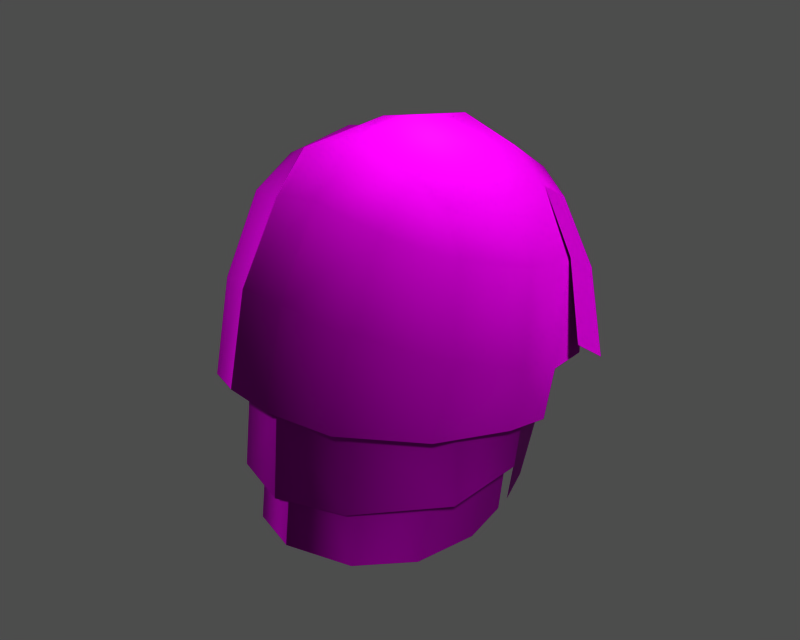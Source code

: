 # Source: p0420000.blend  (saved by Blender 3.6.13; exported with 4.5.12 LTS)
import bpy
from mathutils import Matrix  # noqa: F401  (used for matrix-valued properties, if any)

bpy.ops.wm.read_factory_settings(use_empty=True)
scene = bpy.context.scene
scene.name = '1'

# ---- collections
col_collection_1 = bpy.data.collections.new('Collection 1'); scene.collection.children.link(col_collection_1)

# ---- images (referenced by path relative to the original .blend; pixels are not part of the script)
import os
ASSET_DIR = os.environ.get("B2B_ASSET_DIR", "")  # directory of the original .blend (textures are referenced by path, not embedded)
HERE = os.path.dirname(os.path.abspath(__file__))  # packed textures are extracted next to this script under _unpacked/

def load_image(name, relpath, width, height, colorspace="sRGB"):
    """Load a texture the original file referenced (path relative to the .blend, or extracted next to this script)."""
    p = next((c for c in (os.path.join(HERE, relpath), os.path.join(ASSET_DIR, relpath)) if relpath and os.path.exists(c)), "")
    if p:
        img = bpy.data.images.load(p, check_existing=True)
        img.name = name
    else:  # same state as the original file: an image datablock whose file is absent (Cycles renders it pink)
        img = bpy.data.images.new(name, width, height)
        img.source = "FILE"
        img.filepath = "//" + (relpath or name)
    img.colorspace_settings.name = colorspace
    return img
img_m_hair_diff_0 = load_image('m_hair_diff_0', 'p042000.dds', 1024, 1024, 'Non-Color')
img_m_hair_norm_0 = load_image('m_hair_norm_0', 'p042000_n.dds', 1024, 1024, 'Non-Color')
img_m_hair_spec_0 = load_image('m_hair_spec_0', 'p042000_sp.dds', 1024, 1024, 'Non-Color')

# ---- materials (node trees are filled in below, after node groups)
mat_m_hair_mat_001 = bpy.data.materials.new('m_hair_mat.001')

# ---- material node trees
mat_m_hair_mat_001.use_nodes = True; mat_m_hair_mat_001.node_tree.nodes.clear()
_N = mat_m_hair_mat_001.node_tree.nodes; _L = mat_m_hair_mat_001.node_tree.links
n0 = _N.new('ShaderNodeBsdfPrincipled'); n0.name = 'Principled BSDF'; n0.location = (0, 0)
n0.distribution = 'GGX'
n0.subsurface_method = 'RANDOM_WALK_SKIN'
n0.inputs[3].default_value = 1.45
n0.inputs[27].default_value = (0.0, 0.0, 0.0, 1.0)
n0.inputs[28].default_value = 1.0
n1 = _N.new('ShaderNodeOutputMaterial'); n1.name = 'Material Output'; n1.location = (0, 0)
n2 = _N.new('ShaderNodeTexImage'); n2.name = 'Image Texture'; n2.location = (0, 0)
n2.image = img_m_hair_diff_0
n3 = _N.new('ShaderNodeUVMap'); n3.name = 'UV Map'; n3.location = (0, 0)
n4 = _N.new('ShaderNodeTexImage'); n4.name = 'Image Texture.001'; n4.location = (0, 0)
n4.image = img_m_hair_norm_0
n5 = _N.new('ShaderNodeNormalMap'); n5.name = 'Normal Map'; n5.location = (0, 0)
n6 = _N.new('ShaderNodeUVMap'); n6.name = 'UV Map.001'; n6.location = (0, 0)
n7 = _N.new('ShaderNodeTexImage'); n7.name = 'Image Texture.002'; n7.location = (0, 0)
n7.image = img_m_hair_spec_0
n8 = _N.new('ShaderNodeUVMap'); n8.name = 'UV Map.002'; n8.location = (0, 0)
_L.new(n0.outputs[0], n1.inputs[0])
_L.new(n2.outputs[0], n0.inputs[0])
_L.new(n3.outputs[0], n2.inputs[0])
_L.new(n4.outputs[0], n5.inputs[1])
_L.new(n5.outputs[0], n0.inputs[5])
_L.new(n6.outputs[0], n4.inputs[0])
_L.new(n7.outputs[0], n0.inputs[13])
_L.new(n8.outputs[0], n7.inputs[0])
n1.is_active_output = True

# ---- meshes
me_m_hair = bpy.data.meshes.new('m_hair')
me_m_hair.from_pydata([(8.689, 4.537, 167.7), (8.042, 2.634, 174.2), (8.839, 1.175, 169.0), (-7.593, -3.968, 166.5), (-5.037, -6.517, 173.1), (-8.156, -3.362, 171.1), (3.627, 12.49, 173.9), (6.97, 9.978, 171.7), (5.554, 12.11, 170.0), (-3.668, -6.645, 167.3), (-7.499, -2.743, 162.0), (-3.749, -7.238, 162.2), (-6.128, 10.14, 166.2), (-4.499, 12.48, 170.4), (-3.313, 12.25, 166.3), (-8.166, 2.63, 174.8), (-6.905, -2.126, 175.7), (-6.568, 3.263, 177.6), (3.984, -4.449, 177.2), (0.6261, -8.065, 173.8), (4.272, -7.118, 173.0), (3.441, -1.723, 179.3), (-0.2488, 3.204, 180.6), (0.1818, -1.907, 180.6), (6.396, 8.602, 169.5), (7.096, 5.214, 173.0), (7.235, 5.572, 168.7), (-6.214e-13, -6.953, 172.6), (-1.291e-08, -8.228, 167.5), (7.499, -2.743, 162.0), (3.668, -6.645, 167.3), (3.749, -7.238, 162.2), (-7.096, 5.214, 173.0), (-6.396, 8.602, 169.5), (-7.235, 5.572, 168.7), (4.089, -8.506, 167.9), (0.5757, -9.403, 168.3), (5.849, 1.296, 156.8), (6.225, -2.198, 167.1), (5.187, -2.935, 157.2), (-5.849, 1.296, 156.8), (-6.225, -2.198, 167.1), (-7.097, 1.811, 167.3), (-6.277, 10.77, 170.1), (-5.851, 10.37, 174.4), (2.836, 8.288, 178.3), (-0.254, 11.78, 176.6), (-0.4401, 8.01, 179.6), (-6.539, 6.231, 163.1), (-5.886, 8.166, 163.6), (-4.743, 7.852, 157.2), (4.743, 7.852, 157.2), (5.886, 8.166, 163.6), (6.539, 6.231, 163.1), (-3.512e-08, -6.984, 167.3), (3.451, -6.587, 158.3), (3.38, -5.444, 167.2), (6.256, 11.2, 167.0), (7.987, 8.307, 166.9), (-5.187, -2.935, 157.2), (-9.581, 0.8331, 167.9), (-8.381, 6.723, 170.4), (-7.431, 7.491, 174.4), (7.569, -3.362, 171.1), (6.577, -1.743, 175.7), (3.176, 3.299, 179.2), (0.4, -5.276, 178.3), (-4.8, -4.284, 177.4), (2.999, 11.68, 174.4), (-3.66e-13, 13.14, 170.8), (-3.652e-13, 12.37, 174.5), (-6.184, 8.217, 173.5), (1.227, 13.57, 172.3), (0.2126, 13.21, 166.9), (-1.396, 13.54, 171.2), (2.909, 11.36, 176.2), (7.164, -2.383, 167.4), (-3.451, -6.587, 158.3), (-6.213e-13, -8.091, 158.9), (-9.318, 1.753, 171.2), (6.184, 8.217, 173.5), (2.967, 12.34, 170.8), (-3.77, 3.358, 178.8), (-5.191, 3.417, 179.0), (-3.753, -1.664, 179.3), (-4.838, 7.701, 178.1), (-3.1, 11.59, 176.0), (7.097, 1.811, 167.3), (3.472, 10.07, 158.0), (-3.472, 10.07, 158.0), (-3.38, -5.444, 167.2), (-2.678, 7.753, 179.1), (-2.516, 3.281, 180.1), (-7.164, -2.383, 167.4), (-8.025, 2.032, 162.3), (8.025, 2.032, 162.3), (8.332, 5.902, 173.8), (9.827, 7.512, 167.6), (7.664, 9.478, 171.8), (-2.516, -5.02, 177.8), (5.639, 7.224, 176.8), (4.795, 10.73, 175.0), (5.97, 3.211, 177.1), (5.639, 7.224, 176.8), (-5.114, -1.328, 178.6), (-2.999, 11.68, 174.4), (-2.967, 12.34, 170.8), (-7.556, 1.43, 173.1), (-7.346, 2.27, 168.3), (3.047, 13.22, 168.1), (-9.581, -0.2497, 165.2), (-8.478, 5.67, 166.8), (-8.478, 4.487, 163.4), (8.553, 3.94, 164.7), (7.556, 1.43, 173.1), (7.346, 2.27, 168.3), (-6.386, 7.658, 176.7), (-2.516, -1.819, 179.9), (-10.96, 0.5944, 167.9), (-8.381, 6.723, 170.4), (-9.993, 4.997, 165.5), (-2.516, -7.709, 173.6), (-4.853, -7.9, 167.9), (-2.516, -8.996, 168.3), (-4.903, 10.3, 174.0), (-7.076, 5.901, 165.8), (7.076, 5.901, 165.8), (-2.516, -7.709, 173.6), (4.477, 10.39, 164.3), (4.934, 10.92, 170.2), (-4.477, 10.39, 164.3), (-4.934, 10.92, 170.2), (-9.318, 1.753, 171.2), (7.997, 6.427, 173.4), (-2.516, -5.02, 177.8), (-3.77, 3.358, 178.8), (-3.753, -1.664, 179.3), (-3.624, 7.572, 178.0), (5.431, -1.31, 177.8), (7.432, 3.744, 165.5), (6.938, 4.088, 162.7), (-6.938, 4.088, 162.7), (-7.432, 3.744, 165.5), (7.409, -4.636, 166.9), (4.903, 10.3, 174.0), (7.695, 3.401, 168.4), (-7.695, 3.401, 168.4), (3.954, 12.63, 166.9), (-6.258, 8.635, 166.5), (-4.706, 10.87, 167.3), (6.258, 8.635, 166.5), (4.706, 10.87, 167.3), (6.931, 3.775, 167.4), (5.683, 4.146, 157.1), (-6.931, 3.775, 167.4), (-5.683, 4.146, 157.1), (10.33, 3.939, 170.0), (4.795, 10.73, 175.0), (-2.516, -8.996, 168.3), (5.301, 5.636, 156.8), (-5.301, 5.636, 156.8), (5.372e-08, -8.713, 162.4), (8.703, 0.4371, 165.7), (7.0, -2.662, 172.8), (-7.0, -2.662, 172.8), (-4.078, -5.819, 172.6), (4.078, -5.819, 172.6)], [], [(0, 1, 2), (3, 4, 5), (6, 7, 8), (9, 10, 11), (12, 13, 14), (15, 16, 17), (18, 19, 20), (21, 22, 23), (24, 25, 26), (27, 9, 28), (29, 30, 31), (32, 33, 34), (35, 19, 36), (37, 38, 39), (40, 41, 42), (43, 44, 13), (45, 46, 47), (48, 49, 50), (51, 52, 53), (54, 55, 56), (57, 7, 58), (41, 40, 59), (60, 3, 5), (61, 15, 62), (63, 1, 64), (45, 22, 65), (66, 21, 23), (67, 5, 4), (68, 69, 70), (33, 32, 71), (72, 73, 74), (46, 45, 75), (30, 29, 76), (54, 77, 78), (61, 60, 79), (25, 24, 80), (69, 68, 81), (82, 83, 84), (44, 85, 86), (38, 37, 87), (88, 52, 51), (49, 89, 50), (77, 54, 90), (46, 91, 47), (92, 47, 91), (93, 94, 10), (95, 76, 29), (63, 18, 20), (96, 97, 98), (19, 18, 66), (4, 99, 67), (100, 7, 101), (102, 64, 1), (98, 103, 96), (16, 104, 17), (99, 84, 67), (105, 69, 106), (61, 44, 43), (93, 107, 108), (86, 72, 74), (86, 13, 44), (73, 72, 109), (110, 111, 112), (113, 0, 2), (114, 76, 115), (17, 85, 116), (116, 15, 17), (92, 23, 22), (117, 66, 23), (118, 119, 120), (121, 122, 123), (1, 63, 2), (60, 5, 79), (5, 16, 79), (10, 9, 93), (106, 124, 105), (55, 54, 78), (30, 27, 28), (94, 93, 108), (33, 125, 34), (76, 95, 115), (126, 24, 26), (21, 66, 18), (18, 63, 64), (66, 127, 19), (127, 36, 19), (52, 88, 128), (129, 80, 24), (89, 49, 130), (71, 131, 33), (119, 118, 132), (28, 31, 30), (7, 100, 133), (133, 58, 7), (109, 6, 8), (127, 66, 134), (66, 117, 134), (75, 72, 46), (6, 109, 72), (60, 61, 111), (43, 111, 61), (23, 92, 117), (92, 135, 136), (85, 137, 86), (83, 137, 85), (65, 138, 102), (138, 21, 18), (102, 45, 65), (101, 45, 100), (139, 95, 140), (141, 94, 142), (11, 28, 9), (56, 39, 38), (59, 90, 41), (44, 61, 62), (85, 44, 116), (133, 0, 58), (143, 20, 35), (19, 35, 20), (99, 4, 121), (122, 121, 4), (72, 86, 46), (91, 46, 86), (90, 59, 77), (39, 56, 55), (20, 143, 63), (143, 2, 63), (7, 6, 101), (72, 75, 6), (124, 106, 131), (81, 144, 129), (67, 104, 16), (5, 67, 16), (145, 25, 114), (32, 146, 107), (91, 135, 92), (137, 91, 86), (1, 0, 133), (100, 1, 133), (4, 3, 122), (47, 92, 22), (22, 45, 47), (144, 81, 68), (14, 74, 73), (13, 12, 43), (111, 43, 12), (74, 14, 13), (13, 86, 74), (7, 57, 8), (147, 8, 57), (69, 105, 70), (130, 148, 149), (150, 128, 151), (16, 15, 79), (15, 61, 79), (152, 37, 153), (40, 154, 155), (97, 96, 156), (103, 98, 157), (36, 127, 158), (67, 84, 104), (84, 83, 104), (138, 65, 21), (22, 21, 65), (53, 139, 140), (159, 53, 140), (142, 48, 141), (48, 160, 141), (1, 100, 102), (45, 102, 100), (31, 28, 161), (28, 11, 161), (107, 146, 108), (142, 34, 125), (115, 145, 114), (26, 139, 126), (2, 143, 162), (113, 2, 162), (6, 75, 101), (45, 101, 75), (163, 30, 76), (76, 114, 163), (9, 164, 93), (107, 93, 164), (53, 159, 51), (160, 48, 50), (83, 17, 104), (85, 17, 83), (138, 18, 64), (64, 102, 138), (116, 44, 62), (15, 116, 62), (9, 27, 165), (164, 9, 165), (27, 30, 166), (30, 163, 166), (135, 91, 137), (137, 83, 82), (3, 60, 110), (111, 110, 60), (109, 147, 73), (8, 147, 109), (80, 129, 144), (131, 71, 124), (149, 33, 131), (24, 151, 129), (125, 33, 148), (33, 149, 148), (24, 126, 150), (151, 24, 150), (37, 152, 87), (154, 40, 42), (117, 136, 134), (92, 136, 117), (95, 139, 115), (139, 145, 115), (108, 142, 94), (108, 146, 142), (52, 126, 53), (139, 53, 126), (125, 49, 48), (48, 142, 125), (34, 142, 146), (146, 32, 34), (139, 26, 145), (25, 145, 26), (49, 125, 148), (148, 130, 49), (126, 52, 150), (128, 150, 52)])
me_m_hair.polygons.foreach_set('use_smooth', [True] * 230)
_uv = me_m_hair.uv_layers.new(name='UVTex')
_uv.uv.foreach_set('vector', [0.3057, 0.09092, 0.3935, 0.2052, 0.3934, 0.09484, 0.155, 0.8727, 0.3039, 0.868, 0.2256, 0.8143, 0.2235, 0.3307, 0.2394, 0.2338, 0.1757, 0.2565, 0.8877, 0.8636, 0.8119, 0.7429, 0.9041, 0.7553, 0.04654, 0.5331, 0.1313, 0.47, 0.04644, 0.4458, 0.2576, 0.6731, 0.3111, 0.759, 0.318, 0.6411, 0.563, 0.2616, 0.6688, 0.231, 0.6069, 0.1762, 0.5198, 0.3127, 0.4529, 0.4187, 0.5463, 0.3735, 0.5584, 0.8722, 0.6214, 0.955, 0.6258, 0.865, 0.9641, 0.98, 0.8877, 0.8636, 0.9712, 0.8734, 0.8119, 0.7429, 0.8877, 0.8636, 0.9041, 0.7553, 0.6214, 0.955, 0.5584, 0.8722, 0.6258, 0.865, 0.6485, 0.0775, 0.6688, 0.231, 0.7245, 0.1245, 0.73, 0.4749, 0.8048, 0.6878, 0.8204, 0.4779, 0.73, 0.4749, 0.8048, 0.6878, 0.7283, 0.6973, 0.1275, 0.5202, 0.2189, 0.5177, 0.1313, 0.47, 0.3448, 0.3691, 0.2637, 0.4191, 0.3574, 0.438, 0.623, 0.7437, 0.5788, 0.749, 0.5941, 0.6125, 0.5941, 0.6125, 0.5788, 0.749, 0.623, 0.7437, 0.9711, 0.6845, 0.904, 0.4929, 0.8952, 0.6825, 0.1372, 0.2021, 0.2394, 0.2338, 0.2015, 0.1334, 0.8048, 0.6878, 0.73, 0.4749, 0.8204, 0.4779, 0.1255, 0.7475, 0.155, 0.8727, 0.2256, 0.8143, 0.146, 0.613, 0.2576, 0.6731, 0.2264, 0.5791, 0.5044, 0.1239, 0.3935, 0.2052, 0.4952, 0.2194, 0.3448, 0.3691, 0.4529, 0.4187, 0.4304, 0.3494, 0.6087, 0.3237, 0.5198, 0.3127, 0.5463, 0.3735, 0.3707, 0.7926, 0.2256, 0.8143, 0.3039, 0.868, 0.4512, 0.9666, 0.3828, 0.8891, 0.3863, 0.9683, 0.5584, 0.8722, 0.6214, 0.955, 0.5538, 0.9581, 0.1784, 0.3639, 0.06909, 0.3532, 0.1506, 0.4073, 0.2637, 0.4191, 0.3448, 0.3691, 0.2676, 0.3599, 0.8877, 0.8636, 0.8119, 0.7429, 0.7946, 0.8562, 0.9711, 0.6845, 0.904, 0.4929, 0.9834, 0.5025, 0.146, 0.613, 0.1255, 0.7475, 0.1859, 0.7102, 0.6214, 0.955, 0.5584, 0.8722, 0.5538, 0.9581, 0.3828, 0.8891, 0.4512, 0.9666, 0.4476, 0.8889, 0.3843, 0.6155, 0.3562, 0.6255, 0.4084, 0.7279, 0.2189, 0.5177, 0.3215, 0.5395, 0.2536, 0.4675, 0.8048, 0.6878, 0.73, 0.4749, 0.7283, 0.6973, 0.5379, 0.622, 0.5788, 0.749, 0.5941, 0.6125, 0.5788, 0.749, 0.5379, 0.622, 0.5941, 0.6125, 0.904, 0.4929, 0.9711, 0.6845, 0.8952, 0.6825, 0.2637, 0.4191, 0.36, 0.4844, 0.3574, 0.438, 0.4609, 0.4632, 0.3574, 0.438, 0.36, 0.4844, 0.7946, 0.8562, 0.7153, 0.739, 0.8119, 0.7429, 0.7153, 0.739, 0.7946, 0.8562, 0.8119, 0.7429, 0.5044, 0.1239, 0.563, 0.2616, 0.6069, 0.1762, 0.9537, 0.3528, 0.8655, 0.2465, 0.8665, 0.3532, 0.6688, 0.231, 0.563, 0.2616, 0.6087, 0.3237, 0.3039, 0.868, 0.4131, 0.8176, 0.3707, 0.7926, 0.3377, 0.3021, 0.2394, 0.2338, 0.2678, 0.3127, 0.4101, 0.2839, 0.4952, 0.2194, 0.3935, 0.2052, 0.8665, 0.3532, 0.9505, 0.4449, 0.9537, 0.3528, 0.3111, 0.759, 0.3722, 0.7251, 0.318, 0.6411, 0.4131, 0.8176, 0.4084, 0.7279, 0.3707, 0.7926, 0.4512, 0.9666, 0.3828, 0.8891, 0.4476, 0.8889, 0.146, 0.613, 0.2189, 0.5177, 0.1275, 0.5202, 0.7946, 0.8562, 0.7009, 0.9672, 0.6976, 0.8644, 0.2536, 0.4675, 0.1784, 0.3639, 0.1506, 0.4073, 0.2536, 0.4675, 0.1313, 0.47, 0.2189, 0.5177, 0.06909, 0.3532, 0.1784, 0.3639, 0.1142, 0.2958, 0.07976, 0.7863, 0.07479, 0.6489, 0.01376, 0.6961, 0.3149, 0.02262, 0.3057, 0.09092, 0.3934, 0.09484, 0.7009, 0.9672, 0.7946, 0.8562, 0.6976, 0.8644, 0.318, 0.6411, 0.3215, 0.5395, 0.2784, 0.5604, 0.2784, 0.5604, 0.2576, 0.6731, 0.318, 0.6411, 0.4609, 0.4632, 0.5463, 0.3735, 0.4529, 0.4187, 0.5684, 0.4206, 0.6087, 0.3237, 0.5463, 0.3735, 0.6782, 0.4054, 0.8217, 0.3744, 0.729, 0.3108, 0.3477, 0.9076, 0.2181, 0.9424, 0.2564, 0.9835, 0.3935, 0.2052, 0.5044, 0.1239, 0.3934, 0.09484, 0.1255, 0.7475, 0.2256, 0.8143, 0.1859, 0.7102, 0.2256, 0.8143, 0.3111, 0.759, 0.1859, 0.7102, 0.8119, 0.7429, 0.8877, 0.8636, 0.7946, 0.8562, 0.4476, 0.8889, 0.5012, 0.9614, 0.4512, 0.9666, 0.904, 0.4929, 0.9711, 0.6845, 0.9834, 0.5025, 0.8877, 0.8636, 0.9641, 0.98, 0.9712, 0.8734, 0.7153, 0.739, 0.7946, 0.8562, 0.6976, 0.8644, 0.5584, 0.8722, 0.6258, 0.8035, 0.6258, 0.865, 0.7946, 0.8562, 0.7153, 0.739, 0.6976, 0.8644, 0.6258, 0.8035, 0.5584, 0.8722, 0.6258, 0.865, 0.5198, 0.3127, 0.6087, 0.3237, 0.563, 0.2616, 0.563, 0.2616, 0.5044, 0.1239, 0.4952, 0.2194, 0.6087, 0.3237, 0.7222, 0.2709, 0.6688, 0.231, 0.7222, 0.2709, 0.7245, 0.1245, 0.6688, 0.231, 0.5788, 0.749, 0.5379, 0.622, 0.5214, 0.7558, 0.4994, 0.8796, 0.5538, 0.9581, 0.5584, 0.8722, 0.5379, 0.622, 0.5788, 0.749, 0.5214, 0.7558, 0.5538, 0.9581, 0.4994, 0.8796, 0.5584, 0.8722, 0.8217, 0.3744, 0.6782, 0.4054, 0.7429, 0.4482, 0.9712, 0.8734, 0.9041, 0.7553, 0.8877, 0.8636, 0.2394, 0.2338, 0.3377, 0.3021, 0.3186, 0.218, 0.3186, 0.218, 0.2015, 0.1334, 0.2394, 0.2338, 0.1142, 0.2958, 0.2235, 0.3307, 0.1757, 0.2565, 0.7222, 0.2709, 0.6087, 0.3237, 0.6456, 0.372, 0.6087, 0.3237, 0.5684, 0.4206, 0.6456, 0.372, 0.2676, 0.3599, 0.1784, 0.3639, 0.2637, 0.4191, 0.2235, 0.3307, 0.1142, 0.2958, 0.1784, 0.3639, 0.1255, 0.7475, 0.146, 0.613, 0.07479, 0.6489, 0.1275, 0.5202, 0.07479, 0.6489, 0.146, 0.613, 0.5463, 0.3735, 0.4609, 0.4632, 0.5684, 0.4206, 0.4609, 0.4632, 0.4624, 0.4999, 0.5753, 0.4479, 0.3215, 0.5395, 0.3483, 0.5182, 0.2536, 0.4675, 0.3562, 0.6255, 0.3483, 0.5182, 0.3215, 0.5395, 0.4304, 0.3494, 0.5015, 0.2668, 0.4101, 0.2839, 0.5015, 0.2668, 0.5198, 0.3127, 0.563, 0.2616, 0.4101, 0.2839, 0.3448, 0.3691, 0.4304, 0.3494, 0.2678, 0.3127, 0.3448, 0.3691, 0.3377, 0.3021, 0.6723, 0.8026, 0.7153, 0.739, 0.6695, 0.7416, 0.6695, 0.7416, 0.7153, 0.739, 0.6723, 0.8026, 0.9041, 0.7553, 0.9712, 0.8734, 0.8877, 0.8636, 0.8952, 0.6825, 0.8204, 0.4779, 0.8048, 0.6878, 0.8204, 0.4779, 0.8952, 0.6825, 0.8048, 0.6878, 0.2189, 0.5177, 0.146, 0.613, 0.2264, 0.5791, 0.3215, 0.5395, 0.2189, 0.5177, 0.2784, 0.5604, 0.3186, 0.218, 0.3057, 0.09092, 0.2015, 0.1334, 0.5272, 0.03728, 0.6069, 0.1762, 0.6485, 0.0775, 0.6688, 0.231, 0.6485, 0.0775, 0.6069, 0.1762, 0.4131, 0.8176, 0.3039, 0.868, 0.3477, 0.9076, 0.2181, 0.9424, 0.3477, 0.9076, 0.3039, 0.868, 0.1784, 0.3639, 0.2536, 0.4675, 0.2637, 0.4191, 0.36, 0.4844, 0.2637, 0.4191, 0.2536, 0.4675, 0.8952, 0.6825, 0.8204, 0.4779, 0.904, 0.4929, 0.8204, 0.4779, 0.8952, 0.6825, 0.904, 0.4929, 0.6069, 0.1762, 0.5272, 0.03728, 0.5044, 0.1239, 0.5272, 0.03728, 0.3934, 0.09484, 0.5044, 0.1239, 0.2394, 0.2338, 0.2235, 0.3307, 0.2678, 0.3127, 0.1784, 0.3639, 0.2676, 0.3599, 0.2235, 0.3307, 0.5012, 0.9614, 0.4476, 0.8889, 0.4994, 0.8796, 0.4476, 0.8889, 0.5012, 0.9614, 0.4994, 0.8796, 0.3707, 0.7926, 0.3722, 0.7251, 0.3111, 0.759, 0.2256, 0.8143, 0.3707, 0.7926, 0.3111, 0.759, 0.6729, 0.8625, 0.6214, 0.955, 0.7009, 0.9672, 0.6214, 0.955, 0.6729, 0.8625, 0.7009, 0.9672, 0.36, 0.4844, 0.4624, 0.4999, 0.4609, 0.4632, 0.3483, 0.5182, 0.36, 0.4844, 0.2536, 0.4675, 0.3935, 0.2052, 0.3057, 0.09092, 0.3186, 0.218, 0.3377, 0.3021, 0.3935, 0.2052, 0.3186, 0.218, 0.3039, 0.868, 0.155, 0.8727, 0.2181, 0.9424, 0.3574, 0.438, 0.4609, 0.4632, 0.4529, 0.4187, 0.4529, 0.4187, 0.3448, 0.3691, 0.3574, 0.438, 0.5012, 0.9614, 0.4476, 0.8889, 0.4512, 0.9666, 0.04644, 0.4458, 0.1506, 0.4073, 0.06909, 0.3532, 0.1313, 0.47, 0.04654, 0.5331, 0.1275, 0.5202, 0.07479, 0.6489, 0.1275, 0.5202, 0.04654, 0.5331, 0.1506, 0.4073, 0.04644, 0.4458, 0.1313, 0.47, 0.1313, 0.47, 0.2536, 0.4675, 0.1506, 0.4073, 0.2394, 0.2338, 0.1372, 0.2021, 0.1757, 0.2565, 0.09791, 0.2645, 0.1757, 0.2565, 0.1372, 0.2021, 0.3828, 0.8891, 0.4512, 0.9666, 0.3863, 0.9683, 0.5214, 0.7558, 0.5645, 0.8112, 0.5058, 0.8178, 0.5645, 0.8112, 0.5214, 0.7558, 0.5058, 0.8178, 0.3111, 0.759, 0.2576, 0.6731, 0.1859, 0.7102, 0.2576, 0.6731, 0.146, 0.613, 0.1859, 0.7102, 0.6869, 0.7009, 0.73, 0.4749, 0.67, 0.482, 0.73, 0.4749, 0.6869, 0.7009, 0.67, 0.482, 0.8655, 0.2465, 0.9537, 0.3528, 0.9569, 0.2557, 0.9505, 0.4449, 0.8665, 0.3532, 0.8695, 0.4505, 0.7245, 0.1245, 0.7222, 0.2709, 0.7822, 0.1636, 0.3707, 0.7926, 0.4084, 0.7279, 0.3722, 0.7251, 0.4084, 0.7279, 0.3562, 0.6255, 0.3722, 0.7251, 0.5015, 0.2668, 0.4304, 0.3494, 0.5198, 0.3127, 0.4529, 0.4187, 0.5198, 0.3127, 0.4304, 0.3494, 0.623, 0.7437, 0.6723, 0.8026, 0.6695, 0.7416, 0.6429, 0.6105, 0.623, 0.7437, 0.6695, 0.7416, 0.6723, 0.8026, 0.623, 0.7437, 0.6695, 0.7416, 0.623, 0.7437, 0.6429, 0.6105, 0.6695, 0.7416, 0.3935, 0.2052, 0.3377, 0.3021, 0.4101, 0.2839, 0.3448, 0.3691, 0.4101, 0.2839, 0.3377, 0.3021, 0.9041, 0.7553, 0.9712, 0.8734, 0.9873, 0.7689, 0.9712, 0.8734, 0.9041, 0.7553, 0.9873, 0.7689, 0.7009, 0.9672, 0.6729, 0.8625, 0.6976, 0.8644, 0.6723, 0.8026, 0.6258, 0.865, 0.6258, 0.8035, 0.6976, 0.8644, 0.6729, 0.8625, 0.7009, 0.9672, 0.6258, 0.865, 0.6723, 0.8026, 0.6258, 0.8035, 0.3934, 0.09484, 0.5272, 0.03728, 0.3982, 0.02609, 0.3149, 0.02262, 0.3934, 0.09484, 0.3982, 0.02609, 0.2235, 0.3307, 0.2676, 0.3599, 0.2678, 0.3127, 0.3448, 0.3691, 0.2678, 0.3127, 0.2676, 0.3599, 0.7873, 0.9708, 0.8877, 0.8636, 0.7946, 0.8562, 0.7946, 0.8562, 0.7009, 0.9672, 0.7873, 0.9708, 0.8877, 0.8636, 0.7873, 0.9708, 0.7946, 0.8562, 0.7009, 0.9672, 0.7946, 0.8562, 0.7873, 0.9708, 0.623, 0.7437, 0.6429, 0.6105, 0.5941, 0.6125, 0.6429, 0.6105, 0.623, 0.7437, 0.5941, 0.6125, 0.3562, 0.6255, 0.318, 0.6411, 0.3722, 0.7251, 0.3215, 0.5395, 0.318, 0.6411, 0.3562, 0.6255, 0.5015, 0.2668, 0.563, 0.2616, 0.4952, 0.2194, 0.4952, 0.2194, 0.4101, 0.2839, 0.5015, 0.2668, 0.2784, 0.5604, 0.2189, 0.5177, 0.2264, 0.5791, 0.2576, 0.6731, 0.2784, 0.5604, 0.2264, 0.5791, 0.8877, 0.8636, 0.9641, 0.98, 0.8763, 0.9748, 0.7873, 0.9708, 0.8877, 0.8636, 0.8763, 0.9748, 0.9641, 0.98, 0.8877, 0.8636, 0.8763, 0.9748, 0.8877, 0.8636, 0.7873, 0.9708, 0.8763, 0.9748, 0.4624, 0.4999, 0.36, 0.4844, 0.3483, 0.5182, 0.3483, 0.5182, 0.3562, 0.6255, 0.3843, 0.6155, 0.155, 0.8727, 0.1255, 0.7475, 0.07976, 0.7863, 0.07479, 0.6489, 0.07976, 0.7863, 0.1255, 0.7475, 0.1142, 0.2958, 0.09791, 0.2645, 0.06909, 0.3532, 0.1757, 0.2565, 0.09791, 0.2645, 0.1142, 0.2958, 0.5538, 0.9581, 0.4994, 0.8796, 0.5012, 0.9614, 0.4994, 0.8796, 0.5538, 0.9581, 0.5012, 0.9614, 0.5058, 0.8178, 0.5584, 0.8722, 0.4994, 0.8796, 0.5584, 0.8722, 0.5058, 0.8178, 0.4994, 0.8796, 0.6258, 0.8035, 0.5584, 0.8722, 0.5645, 0.8112, 0.5584, 0.8722, 0.5058, 0.8178, 0.5645, 0.8112, 0.5584, 0.8722, 0.6258, 0.8035, 0.5645, 0.8112, 0.5058, 0.8178, 0.5584, 0.8722, 0.5645, 0.8112, 0.73, 0.4749, 0.6869, 0.7009, 0.7283, 0.6973, 0.6869, 0.7009, 0.73, 0.4749, 0.7283, 0.6973, 0.5684, 0.4206, 0.5753, 0.4479, 0.6456, 0.372, 0.4609, 0.4632, 0.5753, 0.4479, 0.5684, 0.4206, 0.7153, 0.739, 0.6723, 0.8026, 0.6976, 0.8644, 0.6723, 0.8026, 0.6729, 0.8625, 0.6976, 0.8644, 0.6976, 0.8644, 0.6723, 0.8026, 0.7153, 0.739, 0.6976, 0.8644, 0.6729, 0.8625, 0.6723, 0.8026, 0.5788, 0.749, 0.6258, 0.8035, 0.623, 0.7437, 0.6723, 0.8026, 0.623, 0.7437, 0.6258, 0.8035, 0.6258, 0.8035, 0.5788, 0.749, 0.623, 0.7437, 0.623, 0.7437, 0.6723, 0.8026, 0.6258, 0.8035, 0.6258, 0.865, 0.6723, 0.8026, 0.6729, 0.8625, 0.6729, 0.8625, 0.6214, 0.955, 0.6258, 0.865, 0.6723, 0.8026, 0.6258, 0.865, 0.6729, 0.8625, 0.6214, 0.955, 0.6729, 0.8625, 0.6258, 0.865, 0.5788, 0.749, 0.6258, 0.8035, 0.5645, 0.8112, 0.5645, 0.8112, 0.5214, 0.7558, 0.5788, 0.749, 0.6258, 0.8035, 0.5788, 0.749, 0.5645, 0.8112, 0.5214, 0.7558, 0.5645, 0.8112, 0.5788, 0.749])
me_m_hair.materials.append(mat_m_hair_mat_001)
me_m_hair.use_remesh_preserve_volume = False
me_m_hair.use_remesh_preserve_attributes = False
me_m_hair.use_mirror_vertex_groups = False
me_m_hair.update()
arm_armature = bpy.data.armatures.new('armature')  # bones are not reproduced

# ---- objects
ob_p042000_obj = bpy.data.objects.new('p042000_obj', arm_armature)
ob_m_hair = bpy.data.objects.new('m_hair', me_m_hair)

# ---- transforms, parenting, visibility, modifiers, constraints
ob_p042000_obj.location = (0.0, 0.0, 0.0)
ob_p042000_obj.lock_rotations_4d = False
ob_p042000_obj.empty_display_type = 'ARROWS'
ob_p042000_obj.show_in_front = True
ob_p042000_obj.lineart.crease_threshold = 0.0
ob_m_hair.parent = ob_p042000_obj
ob_m_hair.location = (0.0, 0.0, 0.0)
ob_m_hair.lock_rotations_4d = False
ob_m_hair.empty_display_type = 'ARROWS'
ob_m_hair.lineart.crease_threshold = 0.0
_vg = ob_m_hair.vertex_groups.new(name='b_hair_main')
_vg.add([0, 1, 2, 3, 5, 6, 7, 8, 10, 12, 13, 14, 15, 16, 17, 24, 25, 26, 29, 32, 33, 34, 37, 38, 39, 40, 41, 42, 43, 44, 45, 46, 47, 48, 49, 50, 51, 52, 53, 55, 57, 58, 59, 60, 61, 62, 63, 64, 65, 68, 69, 70, 71, 72, 73, 74, 75, 76, 77, 79, 80, 81, 82, 83, 85, 86, 87, 88, 89, 91, 92, 93, 94, 95, 96, 97, 98, 100, 101, 102, 103, 105, 106, 107, 108, 109, 110, 111, 112, 113, 114, 115, 116, 118, 119, 120, 124, 125, 126, 128, 129, 130, 131, 132, 133, 135, 137, 139, 140, 141, 142, 143, 144, 145, 146, 147, 148, 149, 150, 151, 152, 153, 154, 155, 156, 157, 159, 160, 162, 163, 164], 1.0, 'REPLACE')
_vg = ob_m_hair.vertex_groups.new(name='b_hair_01')
_vg.add([4, 9, 11, 18, 19, 20, 21, 22, 23, 27, 28, 30, 31, 35, 36, 54, 56, 66, 67, 78, 84, 90, 99, 104, 117, 121, 122, 123, 127, 134, 136, 138, 158, 161, 165, 166], 1.0, 'REPLACE')
_m = ob_m_hair.modifiers.new('Armature', 'ARMATURE')
_m.object = ob_p042000_obj
_m.use_bone_envelopes = True

# ---- collection membership
col_collection_1.objects.link(ob_p042000_obj)
col_collection_1.objects.link(ob_m_hair)

# ---- scene / render settings (as saved in the file)
scene.frame_start = 1; scene.frame_end = 250; scene.frame_set(1)
scene.render.engine = 'BLENDER_EEVEE_NEXT'
scene.render.image_settings.file_format = 'TARGA'
scene.render.image_settings.color_mode = 'RGB'
scene.render.image_settings.compression = 90
scene.render.resolution_x = 320
scene.render.resolution_y = 256
scene.render.fps = 25
scene.render.dither_intensity = 0.0
scene.render.use_compositing = False
scene.render.use_sequencer = False
scene.render.use_file_extension = False
scene.render.bake_margin = 2
scene.render.bake_bias = 0.0
scene.render.use_stamp_time = False
scene.render.use_stamp_date = False
scene.render.use_stamp_frame = False
scene.render.use_stamp_camera = False
scene.render.use_stamp_scene = False
scene.render.use_stamp_filename = False
scene.render.use_stamp_render_time = False
scene.render.stamp_font_size = 0
scene.render.stamp_foreground = (0.0, 0.0, 0.0, 0.0)
scene.render.stamp_background = (0.0, 0.0, 0.0, 0.0)
scene.cycles.use_denoising = False
scene.cycles.samples = 10
scene.cycles.sampling_pattern = 'TABULATED_SOBOL'
scene.cycles.light_sampling_threshold = 0.0
scene.cycles.use_adaptive_sampling = False
scene.cycles.use_light_tree = False
scene.cycles.blur_glossy = 0.0
scene.cycles.volume_bounces = 1
scene.cycles.pixel_filter_type = 'GAUSSIAN'
scene.cycles.sample_clamp_indirect = 0.0
scene.view_settings.view_transform = 'Raw'
bpy.context.view_layer.update()

# ---- added for rendering (the .blend has no active camera and no usable light): camera, sun + grey world if the file has none
cam_auto = bpy.data.cameras.new('AutoCamera')
cam_auto.lens = 50.0
cam_auto.sensor_width = 36.0
cam_auto.clip_end = 1000.0
ob_auto_camera = bpy.data.objects.new('AutoCamera', cam_auto)
scene.collection.objects.link(ob_auto_camera)
ob_auto_camera.location = (36.0868, -41.6031, 197.84)
ob_auto_camera.rotation_euler = (1.09748, -7.21219e-08, 0.694738)
scene.camera = ob_auto_camera
light_auto_sun = bpy.data.lights.new('AutoSun', 'SUN')
light_auto_sun.energy = 3.0
light_auto_sun.angle = 0.0523599
ob_auto_sun = bpy.data.objects.new('AutoSun', light_auto_sun)
scene.collection.objects.link(ob_auto_sun)
ob_auto_sun.rotation_euler = (0.872665, 0.174533, 0.523599)
if scene.world is None:
    world_auto = bpy.data.worlds.new('AutoWorld')
    world_auto.color = (0.3, 0.3, 0.3)
    scene.world = world_auto
bpy.context.view_layer.update()
